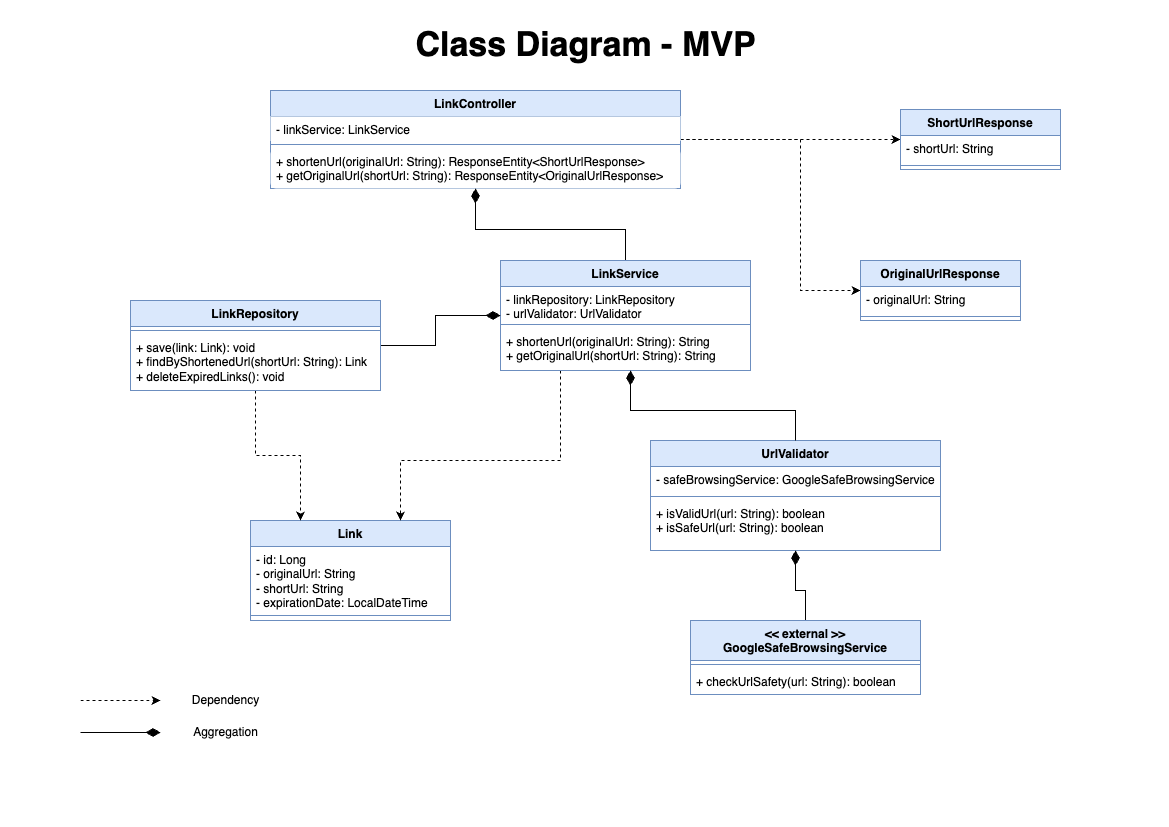

The diagram above was exported from draw.io. Its source (the exported page's mxGraphModel, read from the mxfile embedded in the PNG):
<mxGraphModel dx="1213" dy="916" grid="1" gridSize="10" guides="1" tooltips="1" connect="1" arrows="1" fold="1" page="1" pageScale="1" pageWidth="1169" pageHeight="827" math="0" shadow="0">
  <root>
    <mxCell id="WIyWlLk6GJQsqaUBKTNV-0" />
    <mxCell id="WIyWlLk6GJQsqaUBKTNV-1" parent="WIyWlLk6GJQsqaUBKTNV-0" />
    <mxCell id="UntqWZLXUudTwBI2XUAF-1" value="Link" style="swimlane;fontStyle=1;align=center;verticalAlign=top;childLayout=stackLayout;horizontal=1;startSize=26;horizontalStack=0;resizeParent=1;resizeParentMax=0;resizeLast=0;collapsible=1;marginBottom=0;whiteSpace=wrap;html=1;fillColor=#dae8fc;strokeColor=#6c8ebf;" vertex="1" parent="WIyWlLk6GJQsqaUBKTNV-1">
      <mxGeometry x="250" y="520" width="200" height="100" as="geometry" />
    </mxCell>
    <mxCell id="UntqWZLXUudTwBI2XUAF-2" value="- id: Long&lt;div&gt;- originalUrl: String&lt;/div&gt;&lt;div&gt;- shortUrl: String&lt;/div&gt;&lt;div&gt;- expirationDate: LocalDateTime&lt;/div&gt;" style="text;strokeColor=none;fillColor=none;align=left;verticalAlign=top;spacingLeft=4;spacingRight=4;overflow=hidden;rotatable=0;points=[[0,0.5],[1,0.5]];portConstraint=eastwest;whiteSpace=wrap;html=1;" vertex="1" parent="UntqWZLXUudTwBI2XUAF-1">
      <mxGeometry y="26" width="200" height="64" as="geometry" />
    </mxCell>
    <mxCell id="UntqWZLXUudTwBI2XUAF-3" value="" style="line;strokeWidth=1;fillColor=none;align=left;verticalAlign=middle;spacingTop=-1;spacingLeft=3;spacingRight=3;rotatable=0;labelPosition=right;points=[];portConstraint=eastwest;strokeColor=inherit;" vertex="1" parent="UntqWZLXUudTwBI2XUAF-1">
      <mxGeometry y="90" width="200" height="10" as="geometry" />
    </mxCell>
    <mxCell id="UntqWZLXUudTwBI2XUAF-62" style="edgeStyle=orthogonalEdgeStyle;rounded=0;orthogonalLoop=1;jettySize=auto;html=1;dashed=1;" edge="1" parent="WIyWlLk6GJQsqaUBKTNV-1" source="UntqWZLXUudTwBI2XUAF-14" target="UntqWZLXUudTwBI2XUAF-32">
      <mxGeometry relative="1" as="geometry" />
    </mxCell>
    <mxCell id="UntqWZLXUudTwBI2XUAF-63" style="edgeStyle=orthogonalEdgeStyle;rounded=0;orthogonalLoop=1;jettySize=auto;html=1;dashed=1;" edge="1" parent="WIyWlLk6GJQsqaUBKTNV-1" source="UntqWZLXUudTwBI2XUAF-14" target="UntqWZLXUudTwBI2XUAF-36">
      <mxGeometry relative="1" as="geometry">
        <Array as="points">
          <mxPoint x="800" y="139" />
          <mxPoint x="800" y="290" />
        </Array>
      </mxGeometry>
    </mxCell>
    <mxCell id="UntqWZLXUudTwBI2XUAF-14" value="LinkController" style="swimlane;fontStyle=1;align=center;verticalAlign=top;childLayout=stackLayout;horizontal=1;startSize=26;horizontalStack=0;resizeParent=1;resizeParentMax=0;resizeLast=0;collapsible=1;marginBottom=0;whiteSpace=wrap;html=1;fillColor=#dae8fc;strokeColor=#6c8ebf;rounded=0;swimlaneLine=1;glass=0;shadow=0;labelBackgroundColor=none;" vertex="1" parent="WIyWlLk6GJQsqaUBKTNV-1">
      <mxGeometry x="270" y="90" width="410" height="98" as="geometry" />
    </mxCell>
    <mxCell id="UntqWZLXUudTwBI2XUAF-15" value="- linkService: LinkService" style="text;align=left;verticalAlign=top;spacingLeft=4;spacingRight=4;overflow=hidden;rotatable=0;points=[[0,0.5],[1,0.5]];portConstraint=eastwest;whiteSpace=wrap;html=1;fillColor=default;" vertex="1" parent="UntqWZLXUudTwBI2XUAF-14">
      <mxGeometry y="26" width="410" height="24" as="geometry" />
    </mxCell>
    <mxCell id="UntqWZLXUudTwBI2XUAF-16" value="" style="line;strokeWidth=1;fillColor=default;align=left;verticalAlign=middle;spacingTop=-1;spacingLeft=3;spacingRight=3;rotatable=0;labelPosition=right;points=[];portConstraint=eastwest;strokeColor=inherit;" vertex="1" parent="UntqWZLXUudTwBI2XUAF-14">
      <mxGeometry y="50" width="410" height="8" as="geometry" />
    </mxCell>
    <mxCell id="UntqWZLXUudTwBI2XUAF-17" value="&lt;div&gt;+ shortenUrl(originalUrl: String): ResponseEntity&amp;lt;ShortUrlResponse&amp;gt;&lt;/div&gt;&lt;div&gt;+ getOriginalUrl(shortUrl: String): ResponseEntity&amp;lt;OriginalUrlResponse&amp;gt;&lt;/div&gt;" style="text;align=left;verticalAlign=top;spacingLeft=4;spacingRight=4;overflow=hidden;rotatable=0;points=[[0,0.5],[1,0.5]];portConstraint=eastwest;whiteSpace=wrap;html=1;fillColor=default;rounded=1;" vertex="1" parent="UntqWZLXUudTwBI2XUAF-14">
      <mxGeometry y="58" width="410" height="40" as="geometry" />
    </mxCell>
    <mxCell id="UntqWZLXUudTwBI2XUAF-48" style="edgeStyle=orthogonalEdgeStyle;rounded=0;orthogonalLoop=1;jettySize=auto;html=1;entryX=0.75;entryY=0;entryDx=0;entryDy=0;dashed=1;" edge="1" parent="WIyWlLk6GJQsqaUBKTNV-1" source="UntqWZLXUudTwBI2XUAF-20" target="UntqWZLXUudTwBI2XUAF-1">
      <mxGeometry relative="1" as="geometry">
        <Array as="points">
          <mxPoint x="560" y="460" />
          <mxPoint x="400" y="460" />
        </Array>
      </mxGeometry>
    </mxCell>
    <mxCell id="UntqWZLXUudTwBI2XUAF-49" style="edgeStyle=orthogonalEdgeStyle;rounded=0;orthogonalLoop=1;jettySize=auto;html=1;entryX=0.5;entryY=1;entryDx=0;entryDy=0;endArrow=diamondThin;endFill=1;endSize=12;" edge="1" parent="WIyWlLk6GJQsqaUBKTNV-1" source="UntqWZLXUudTwBI2XUAF-20" target="UntqWZLXUudTwBI2XUAF-14">
      <mxGeometry relative="1" as="geometry" />
    </mxCell>
    <mxCell id="UntqWZLXUudTwBI2XUAF-20" value="LinkService" style="swimlane;fontStyle=1;align=center;verticalAlign=top;childLayout=stackLayout;horizontal=1;startSize=26;horizontalStack=0;resizeParent=1;resizeParentMax=0;resizeLast=0;collapsible=1;marginBottom=0;whiteSpace=wrap;html=1;fillColor=#dae8fc;strokeColor=#6c8ebf;rounded=0;" vertex="1" parent="WIyWlLk6GJQsqaUBKTNV-1">
      <mxGeometry x="500" y="260" width="250" height="110" as="geometry" />
    </mxCell>
    <mxCell id="UntqWZLXUudTwBI2XUAF-21" value="- linkRepository: LinkRepository&lt;div&gt;- urlValidator: UrlValidator&lt;/div&gt;" style="text;strokeColor=none;fillColor=none;align=left;verticalAlign=top;spacingLeft=4;spacingRight=4;overflow=hidden;rotatable=0;points=[[0,0.5],[1,0.5]];portConstraint=eastwest;whiteSpace=wrap;html=1;" vertex="1" parent="UntqWZLXUudTwBI2XUAF-20">
      <mxGeometry y="26" width="250" height="34" as="geometry" />
    </mxCell>
    <mxCell id="UntqWZLXUudTwBI2XUAF-22" value="" style="line;strokeWidth=1;fillColor=none;align=left;verticalAlign=middle;spacingTop=-1;spacingLeft=3;spacingRight=3;rotatable=0;labelPosition=right;points=[];portConstraint=eastwest;strokeColor=inherit;" vertex="1" parent="UntqWZLXUudTwBI2XUAF-20">
      <mxGeometry y="60" width="250" height="8" as="geometry" />
    </mxCell>
    <mxCell id="UntqWZLXUudTwBI2XUAF-23" value="+ shortenUrl(originalUrl: String): String&lt;div&gt;+ getOriginalUrl(shortUrl: String): String&lt;/div&gt;" style="text;strokeColor=none;fillColor=none;align=left;verticalAlign=top;spacingLeft=4;spacingRight=4;overflow=hidden;rotatable=0;points=[[0,0.5],[1,0.5]];portConstraint=eastwest;whiteSpace=wrap;html=1;" vertex="1" parent="UntqWZLXUudTwBI2XUAF-20">
      <mxGeometry y="68" width="250" height="42" as="geometry" />
    </mxCell>
    <mxCell id="UntqWZLXUudTwBI2XUAF-47" style="edgeStyle=orthogonalEdgeStyle;rounded=0;orthogonalLoop=1;jettySize=auto;html=1;entryX=0.25;entryY=0;entryDx=0;entryDy=0;dashed=1;" edge="1" parent="WIyWlLk6GJQsqaUBKTNV-1" source="UntqWZLXUudTwBI2XUAF-24" target="UntqWZLXUudTwBI2XUAF-1">
      <mxGeometry relative="1" as="geometry" />
    </mxCell>
    <mxCell id="UntqWZLXUudTwBI2XUAF-60" style="edgeStyle=orthogonalEdgeStyle;rounded=0;orthogonalLoop=1;jettySize=auto;html=1;endArrow=diamondThin;endFill=1;endSize=12;" edge="1" parent="WIyWlLk6GJQsqaUBKTNV-1" source="UntqWZLXUudTwBI2XUAF-24" target="UntqWZLXUudTwBI2XUAF-20">
      <mxGeometry relative="1" as="geometry" />
    </mxCell>
    <mxCell id="UntqWZLXUudTwBI2XUAF-24" value="LinkRepository" style="swimlane;fontStyle=1;align=center;verticalAlign=top;childLayout=stackLayout;horizontal=1;startSize=26;horizontalStack=0;resizeParent=1;resizeParentMax=0;resizeLast=0;collapsible=1;marginBottom=0;whiteSpace=wrap;html=1;fillColor=#dae8fc;strokeColor=#6c8ebf;" vertex="1" parent="WIyWlLk6GJQsqaUBKTNV-1">
      <mxGeometry x="130" y="300" width="250" height="90" as="geometry" />
    </mxCell>
    <mxCell id="UntqWZLXUudTwBI2XUAF-26" value="" style="line;strokeWidth=1;fillColor=none;align=left;verticalAlign=middle;spacingTop=-1;spacingLeft=3;spacingRight=3;rotatable=0;labelPosition=right;points=[];portConstraint=eastwest;strokeColor=inherit;" vertex="1" parent="UntqWZLXUudTwBI2XUAF-24">
      <mxGeometry y="26" width="250" height="8" as="geometry" />
    </mxCell>
    <mxCell id="UntqWZLXUudTwBI2XUAF-27" value="+ save(link: Link): void&lt;div&gt;+ findByShortenedUrl(shortUrl: String): Link&lt;/div&gt;&lt;div&gt;+ deleteExpiredLinks(): void&lt;/div&gt;" style="text;strokeColor=none;fillColor=none;align=left;verticalAlign=top;spacingLeft=4;spacingRight=4;overflow=hidden;rotatable=0;points=[[0,0.5],[1,0.5]];portConstraint=eastwest;whiteSpace=wrap;html=1;" vertex="1" parent="UntqWZLXUudTwBI2XUAF-24">
      <mxGeometry y="34" width="250" height="56" as="geometry" />
    </mxCell>
    <mxCell id="UntqWZLXUudTwBI2XUAF-28" value="UrlValidator" style="swimlane;fontStyle=1;align=center;verticalAlign=top;childLayout=stackLayout;horizontal=1;startSize=26;horizontalStack=0;resizeParent=1;resizeParentMax=0;resizeLast=0;collapsible=1;marginBottom=0;whiteSpace=wrap;html=1;fillColor=#dae8fc;strokeColor=#6c8ebf;" vertex="1" parent="WIyWlLk6GJQsqaUBKTNV-1">
      <mxGeometry x="650" y="440" width="290" height="110" as="geometry" />
    </mxCell>
    <mxCell id="UntqWZLXUudTwBI2XUAF-29" value="- safeBrowsingService: GoogleSafeBrowsingService" style="text;strokeColor=none;fillColor=none;align=left;verticalAlign=top;spacingLeft=4;spacingRight=4;overflow=hidden;rotatable=0;points=[[0,0.5],[1,0.5]];portConstraint=eastwest;whiteSpace=wrap;html=1;" vertex="1" parent="UntqWZLXUudTwBI2XUAF-28">
      <mxGeometry y="26" width="290" height="26" as="geometry" />
    </mxCell>
    <mxCell id="UntqWZLXUudTwBI2XUAF-30" value="" style="line;strokeWidth=1;fillColor=none;align=left;verticalAlign=middle;spacingTop=-1;spacingLeft=3;spacingRight=3;rotatable=0;labelPosition=right;points=[];portConstraint=eastwest;strokeColor=inherit;" vertex="1" parent="UntqWZLXUudTwBI2XUAF-28">
      <mxGeometry y="52" width="290" height="8" as="geometry" />
    </mxCell>
    <mxCell id="UntqWZLXUudTwBI2XUAF-31" value="+ isValidUrl(url: String): boolean&lt;div&gt;+ isSafeUrl(url: String): boolean&lt;/div&gt;" style="text;strokeColor=none;fillColor=none;align=left;verticalAlign=top;spacingLeft=4;spacingRight=4;overflow=hidden;rotatable=0;points=[[0,0.5],[1,0.5]];portConstraint=eastwest;whiteSpace=wrap;html=1;" vertex="1" parent="UntqWZLXUudTwBI2XUAF-28">
      <mxGeometry y="60" width="290" height="50" as="geometry" />
    </mxCell>
    <mxCell id="UntqWZLXUudTwBI2XUAF-32" value="ShortUrlResponse" style="swimlane;fontStyle=1;align=center;verticalAlign=top;childLayout=stackLayout;horizontal=1;startSize=26;horizontalStack=0;resizeParent=1;resizeParentMax=0;resizeLast=0;collapsible=1;marginBottom=0;whiteSpace=wrap;html=1;fillColor=#dae8fc;strokeColor=#6c8ebf;" vertex="1" parent="WIyWlLk6GJQsqaUBKTNV-1">
      <mxGeometry x="900" y="109" width="160" height="60" as="geometry" />
    </mxCell>
    <mxCell id="UntqWZLXUudTwBI2XUAF-33" value="- shortUrl: String" style="text;strokeColor=none;fillColor=none;align=left;verticalAlign=top;spacingLeft=4;spacingRight=4;overflow=hidden;rotatable=0;points=[[0,0.5],[1,0.5]];portConstraint=eastwest;whiteSpace=wrap;html=1;" vertex="1" parent="UntqWZLXUudTwBI2XUAF-32">
      <mxGeometry y="26" width="160" height="26" as="geometry" />
    </mxCell>
    <mxCell id="UntqWZLXUudTwBI2XUAF-34" value="" style="line;strokeWidth=1;fillColor=none;align=left;verticalAlign=middle;spacingTop=-1;spacingLeft=3;spacingRight=3;rotatable=0;labelPosition=right;points=[];portConstraint=eastwest;strokeColor=inherit;" vertex="1" parent="UntqWZLXUudTwBI2XUAF-32">
      <mxGeometry y="52" width="160" height="8" as="geometry" />
    </mxCell>
    <mxCell id="UntqWZLXUudTwBI2XUAF-36" value="OriginalUrlResponse" style="swimlane;fontStyle=1;align=center;verticalAlign=top;childLayout=stackLayout;horizontal=1;startSize=26;horizontalStack=0;resizeParent=1;resizeParentMax=0;resizeLast=0;collapsible=1;marginBottom=0;whiteSpace=wrap;html=1;fillColor=#dae8fc;strokeColor=#6c8ebf;" vertex="1" parent="WIyWlLk6GJQsqaUBKTNV-1">
      <mxGeometry x="860" y="260" width="160" height="60" as="geometry" />
    </mxCell>
    <mxCell id="UntqWZLXUudTwBI2XUAF-37" value="- originalUrl: String" style="text;strokeColor=none;fillColor=none;align=left;verticalAlign=top;spacingLeft=4;spacingRight=4;overflow=hidden;rotatable=0;points=[[0,0.5],[1,0.5]];portConstraint=eastwest;whiteSpace=wrap;html=1;" vertex="1" parent="UntqWZLXUudTwBI2XUAF-36">
      <mxGeometry y="26" width="160" height="26" as="geometry" />
    </mxCell>
    <mxCell id="UntqWZLXUudTwBI2XUAF-38" value="" style="line;strokeWidth=1;fillColor=none;align=left;verticalAlign=middle;spacingTop=-1;spacingLeft=3;spacingRight=3;rotatable=0;labelPosition=right;points=[];portConstraint=eastwest;strokeColor=inherit;" vertex="1" parent="UntqWZLXUudTwBI2XUAF-36">
      <mxGeometry y="52" width="160" height="8" as="geometry" />
    </mxCell>
    <mxCell id="UntqWZLXUudTwBI2XUAF-58" style="edgeStyle=orthogonalEdgeStyle;rounded=0;orthogonalLoop=1;jettySize=auto;html=1;exitX=0.5;exitY=0;exitDx=0;exitDy=0;endArrow=diamondThin;endFill=1;endSize=12;" edge="1" parent="WIyWlLk6GJQsqaUBKTNV-1" source="UntqWZLXUudTwBI2XUAF-40" target="UntqWZLXUudTwBI2XUAF-28">
      <mxGeometry relative="1" as="geometry" />
    </mxCell>
    <mxCell id="UntqWZLXUudTwBI2XUAF-40" value="&lt;div&gt;&amp;lt;&amp;lt; external &amp;gt;&amp;gt;&lt;/div&gt;GoogleSafeBrowsingService" style="swimlane;fontStyle=1;align=center;verticalAlign=top;childLayout=stackLayout;horizontal=1;startSize=40;horizontalStack=0;resizeParent=1;resizeParentMax=0;resizeLast=0;collapsible=1;marginBottom=0;whiteSpace=wrap;html=1;fillColor=#dae8fc;strokeColor=#6c8ebf;" vertex="1" parent="WIyWlLk6GJQsqaUBKTNV-1">
      <mxGeometry x="690" y="620" width="230" height="74" as="geometry" />
    </mxCell>
    <mxCell id="UntqWZLXUudTwBI2XUAF-42" value="" style="line;strokeWidth=1;fillColor=none;align=left;verticalAlign=middle;spacingTop=-1;spacingLeft=3;spacingRight=3;rotatable=0;labelPosition=right;points=[];portConstraint=eastwest;strokeColor=inherit;" vertex="1" parent="UntqWZLXUudTwBI2XUAF-40">
      <mxGeometry y="40" width="230" height="8" as="geometry" />
    </mxCell>
    <mxCell id="UntqWZLXUudTwBI2XUAF-43" value="+ checkUrlSafety(url: String): boolean" style="text;strokeColor=none;fillColor=none;align=left;verticalAlign=top;spacingLeft=4;spacingRight=4;overflow=hidden;rotatable=0;points=[[0,0.5],[1,0.5]];portConstraint=eastwest;whiteSpace=wrap;html=1;" vertex="1" parent="UntqWZLXUudTwBI2XUAF-40">
      <mxGeometry y="48" width="230" height="26" as="geometry" />
    </mxCell>
    <mxCell id="UntqWZLXUudTwBI2XUAF-56" style="edgeStyle=orthogonalEdgeStyle;rounded=0;orthogonalLoop=1;jettySize=auto;html=1;exitX=0.5;exitY=0;exitDx=0;exitDy=0;entryX=0.52;entryY=1;entryDx=0;entryDy=0;entryPerimeter=0;endSize=12;endArrow=diamondThin;endFill=1;" edge="1" parent="WIyWlLk6GJQsqaUBKTNV-1" source="UntqWZLXUudTwBI2XUAF-28" target="UntqWZLXUudTwBI2XUAF-23">
      <mxGeometry relative="1" as="geometry" />
    </mxCell>
    <mxCell id="UntqWZLXUudTwBI2XUAF-61" value="&lt;font style=&quot;font-size: 34px;&quot;&gt;&lt;b&gt;Class Diagram - MVP&lt;/b&gt;&lt;/font&gt;" style="text;html=1;align=center;verticalAlign=middle;resizable=0;points=[];autosize=1;strokeColor=none;fillColor=none;" vertex="1" parent="WIyWlLk6GJQsqaUBKTNV-1">
      <mxGeometry x="405" y="20" width="360" height="50" as="geometry" />
    </mxCell>
    <mxCell id="UntqWZLXUudTwBI2XUAF-65" value="" style="endArrow=classic;html=1;rounded=0;dashed=1;" edge="1" parent="WIyWlLk6GJQsqaUBKTNV-1">
      <mxGeometry width="50" height="50" relative="1" as="geometry">
        <mxPoint x="80" y="700" as="sourcePoint" />
        <mxPoint x="160" y="700" as="targetPoint" />
      </mxGeometry>
    </mxCell>
    <mxCell id="UntqWZLXUudTwBI2XUAF-66" value="Dependency" style="text;html=1;align=center;verticalAlign=middle;resizable=0;points=[];autosize=1;strokeColor=none;fillColor=none;" vertex="1" parent="WIyWlLk6GJQsqaUBKTNV-1">
      <mxGeometry x="180" y="685" width="90" height="30" as="geometry" />
    </mxCell>
    <mxCell id="UntqWZLXUudTwBI2XUAF-67" value="" style="endArrow=diamondThin;html=1;rounded=0;endFill=1;endSize=12;" edge="1" parent="WIyWlLk6GJQsqaUBKTNV-1">
      <mxGeometry width="50" height="50" relative="1" as="geometry">
        <mxPoint x="80" y="732" as="sourcePoint" />
        <mxPoint x="160" y="732" as="targetPoint" />
      </mxGeometry>
    </mxCell>
    <mxCell id="UntqWZLXUudTwBI2XUAF-68" value="Aggregation" style="text;html=1;align=center;verticalAlign=middle;resizable=0;points=[];autosize=1;strokeColor=none;fillColor=none;" vertex="1" parent="WIyWlLk6GJQsqaUBKTNV-1">
      <mxGeometry x="180" y="717" width="90" height="30" as="geometry" />
    </mxCell>
  </root>
</mxGraphModel>